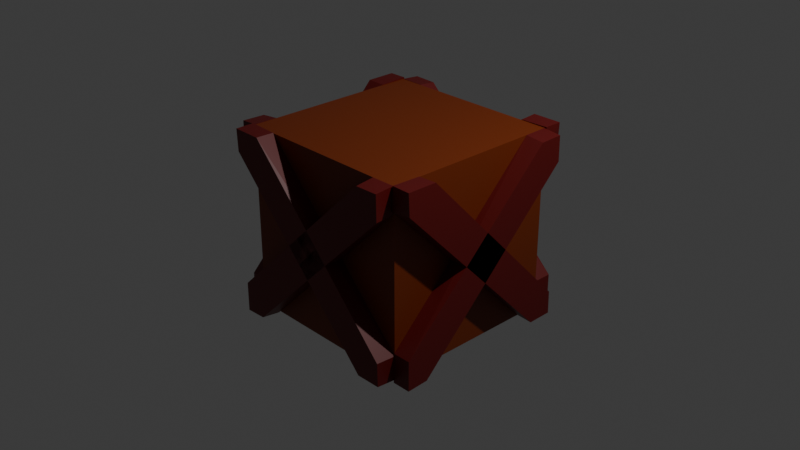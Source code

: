 # Source: crate.blend  (saved by Blender 4.1.24; exported with 4.5.12 LTS)
import bpy
from mathutils import Matrix  # noqa: F401  (used for matrix-valued properties, if any)

bpy.ops.wm.read_factory_settings(use_empty=True)
scene = bpy.context.scene
scene.name = 'Scene'

# ---- collections
col_collection = bpy.data.collections.new('Collection'); scene.collection.children.link(col_collection)

# ---- materials (node trees are filled in below, after node groups)
mat_material = bpy.data.materials.new('Material')
mat_material.alpha_threshold = 0.0
mat_material.use_transparent_shadow = False
mat_material.roughness = 0.5
mat_material.line_color = (0.0, 0.0, 0.0, 1.0)
mat_material_001 = bpy.data.materials.new('Material.001')
mat_material_001.use_transparent_shadow = False
mat_material_006 = bpy.data.materials.new('Material.006')
mat_material_006.use_transparent_shadow = False
mat_material_010 = bpy.data.materials.new('Material.010')
mat_material_010.use_transparent_shadow = False
mat_material_011 = bpy.data.materials.new('Material.011')
mat_material_011.use_transparent_shadow = False
mat_material_013 = bpy.data.materials.new('Material.013')
mat_material_013.use_transparent_shadow = False
mat_material_014 = bpy.data.materials.new('Material.014')
mat_material_014.use_transparent_shadow = False
mat_material_015 = bpy.data.materials.new('Material.015')
mat_material_015.use_transparent_shadow = False
mat_material_016 = bpy.data.materials.new('Material.016')
mat_material_016.use_transparent_shadow = False

# ---- material node trees
mat_material.use_nodes = True; mat_material.node_tree.nodes.clear()
_N = mat_material.node_tree.nodes; _L = mat_material.node_tree.links
n0 = _N.new('ShaderNodeOutputMaterial'); n0.name = 'Material Output'; n0.location = (300, 300)
n1 = _N.new('ShaderNodeBsdfPrincipled'); n1.name = 'Principled BSDF'; n1.location = (10, 300)
n1.inputs[0].default_value = (0.1837, 0.02723, 0.002343, 1.0)
n1.inputs[3].default_value = 1.45
_L.new(n1.outputs[0], n0.inputs[0])
n0.is_active_output = True
mat_material_001.use_nodes = True; mat_material_001.node_tree.nodes.clear()
_N = mat_material_001.node_tree.nodes; _L = mat_material_001.node_tree.links
n0 = _N.new('ShaderNodeBsdfPrincipled'); n0.name = 'Principled BSDF'; n0.location = (10, 300)
n0.inputs[0].default_value = (0.1197, 0.002661, 0.002341, 1.0)
n1 = _N.new('ShaderNodeOutputMaterial'); n1.name = 'Material Output'; n1.location = (300, 300)
_L.new(n0.outputs[0], n1.inputs[0])
n1.is_active_output = True
mat_material_006.use_nodes = True; mat_material_006.node_tree.nodes.clear()
_N = mat_material_006.node_tree.nodes; _L = mat_material_006.node_tree.links
n0 = _N.new('ShaderNodeBsdfPrincipled'); n0.name = 'Principled BSDF'; n0.location = (10, 300)
n0.inputs[0].default_value = (0.1197, 0.002661, 0.002341, 1.0)
n1 = _N.new('ShaderNodeOutputMaterial'); n1.name = 'Material Output'; n1.location = (300, 300)
_L.new(n0.outputs[0], n1.inputs[0])
n1.is_active_output = True
mat_material_010.use_nodes = True; mat_material_010.node_tree.nodes.clear()
_N = mat_material_010.node_tree.nodes; _L = mat_material_010.node_tree.links
n0 = _N.new('ShaderNodeBsdfPrincipled'); n0.name = 'Principled BSDF'; n0.location = (10, 300)
n0.inputs[0].default_value = (0.1197, 0.002661, 0.002341, 1.0)
n1 = _N.new('ShaderNodeOutputMaterial'); n1.name = 'Material Output'; n1.location = (300, 300)
_L.new(n0.outputs[0], n1.inputs[0])
n1.is_active_output = True
mat_material_011.use_nodes = True; mat_material_011.node_tree.nodes.clear()
_N = mat_material_011.node_tree.nodes; _L = mat_material_011.node_tree.links
n0 = _N.new('ShaderNodeBsdfPrincipled'); n0.name = 'Principled BSDF'; n0.location = (10, 300)
n0.inputs[0].default_value = (0.1197, 0.002661, 0.002341, 1.0)
n1 = _N.new('ShaderNodeOutputMaterial'); n1.name = 'Material Output'; n1.location = (300, 300)
_L.new(n0.outputs[0], n1.inputs[0])
n1.is_active_output = True
mat_material_013.use_nodes = True; mat_material_013.node_tree.nodes.clear()
_N = mat_material_013.node_tree.nodes; _L = mat_material_013.node_tree.links
n0 = _N.new('ShaderNodeBsdfPrincipled'); n0.name = 'Principled BSDF'; n0.location = (10, 300)
n0.inputs[0].default_value = (0.1197, 0.002661, 0.002341, 1.0)
n1 = _N.new('ShaderNodeOutputMaterial'); n1.name = 'Material Output'; n1.location = (300, 300)
_L.new(n0.outputs[0], n1.inputs[0])
n1.is_active_output = True
mat_material_014.use_nodes = True; mat_material_014.node_tree.nodes.clear()
_N = mat_material_014.node_tree.nodes; _L = mat_material_014.node_tree.links
n0 = _N.new('ShaderNodeBsdfPrincipled'); n0.name = 'Principled BSDF'; n0.location = (10, 300)
n0.inputs[0].default_value = (0.1197, 0.002661, 0.002341, 1.0)
n1 = _N.new('ShaderNodeOutputMaterial'); n1.name = 'Material Output'; n1.location = (300, 300)
_L.new(n0.outputs[0], n1.inputs[0])
n1.is_active_output = True
mat_material_015.use_nodes = True; mat_material_015.node_tree.nodes.clear()
_N = mat_material_015.node_tree.nodes; _L = mat_material_015.node_tree.links
n0 = _N.new('ShaderNodeBsdfPrincipled'); n0.name = 'Principled BSDF'; n0.location = (10, 300)
n0.inputs[0].default_value = (0.1197, 0.002661, 0.002341, 1.0)
n1 = _N.new('ShaderNodeOutputMaterial'); n1.name = 'Material Output'; n1.location = (300, 300)
_L.new(n0.outputs[0], n1.inputs[0])
n1.is_active_output = True
mat_material_016.use_nodes = True; mat_material_016.node_tree.nodes.clear()
_N = mat_material_016.node_tree.nodes; _L = mat_material_016.node_tree.links
n0 = _N.new('ShaderNodeBsdfPrincipled'); n0.name = 'Principled BSDF'; n0.location = (10, 300)
n0.inputs[0].default_value = (0.1197, 0.002661, 0.002341, 1.0)
n1 = _N.new('ShaderNodeOutputMaterial'); n1.name = 'Material Output'; n1.location = (300, 300)
_L.new(n0.outputs[0], n1.inputs[0])
n1.is_active_output = True

# ---- world
world_world = bpy.data.worlds.new('World'); scene.world = world_world
world_world.use_nodes = True; world_world.node_tree.nodes.clear()
_N = world_world.node_tree.nodes; _L = world_world.node_tree.links
n0 = _N.new('ShaderNodeOutputWorld'); n0.name = 'World Output'; n0.location = (300, 300)
n1 = _N.new('ShaderNodeBackground'); n1.name = 'Background'; n1.location = (10, 300)
n1.inputs[0].default_value = (0.05088, 0.05088, 0.05088, 1.0)
_L.new(n1.outputs[0], n0.inputs[0])
n0.is_active_output = True
world_world.color = (0.05088, 0.05088, 0.05088)
world_world.use_sun_shadow = False
world_world.sun_shadow_jitter_overblur = 0.0

# ---- cameras
cam_camera = bpy.data.cameras.new('Camera')
cam_camera.clip_end = 100.0
cam_camera.ortho_scale = 7.314

# ---- lights
light_light = bpy.data.lights.new('Light', 'POINT')
light_light.transmission_factor = 0.0
light_light.energy = 1000.0
light_light.shadow_soft_size = 0.1
light_light.shadow_maximum_resolution = 0.006
light_light.use_absolute_resolution = True

# ---- meshes
me_cube = bpy.data.meshes.new('Cube')
me_cube.from_pydata([(1.0, 1.0, 1.0), (1.0, 1.0, -1.0), (1.0, -1.0, 1.0), (1.0, -1.0, -1.0), (-1.0, 1.0, 1.0), (-1.0, 1.0, -1.0), (-1.0, -1.0, 1.0), (-1.0, -1.0, -1.0)], [], [(0, 4, 6, 2), (3, 2, 6, 7), (7, 6, 4, 5), (5, 1, 3, 7), (1, 0, 2, 3), (5, 4, 0, 1)])
_uv = me_cube.uv_layers.new(name='UVMap')
_uv.uv.foreach_set('vector', [0.625, 0.5, 0.875, 0.5, 0.875, 0.75, 0.625, 0.75, 0.375, 0.75, 0.625, 0.75, 0.625, 1.0, 0.375, 1.0, 0.375, 0.0, 0.625, 0.0, 0.625, 0.25, 0.375, 0.25, 0.125, 0.5, 0.375, 0.5, 0.375, 0.75, 0.125, 0.75, 0.375, 0.5, 0.625, 0.5, 0.625, 0.75, 0.375, 0.75, 0.375, 0.25, 0.625, 0.25, 0.625, 0.5, 0.375, 0.5])
me_cube.materials.append(mat_material)
me_cube.use_mirror_vertex_groups = False
me_cube.update()
me_cube_001 = bpy.data.meshes.new('Cube.001')
me_cube_001.from_pydata([(-1.0, -0.9268, -0.8138), (-1.028, -0.9144, 0.8473), (-1.0, 0.9577, -0.8161), (-1.0, 1.075, 0.8034), (1.0, -0.9863, -0.8033), (1.0, -0.8227, 0.8404), (1.0, 0.8706, -0.8082), (1.0, 1.113, 0.8039), (-1.0, 0.04983, -0.9396), (-1.0, -0.01886, 0.9577), (1.0, -0.0007178, -0.9304), (1.0, -0.02807, 0.9571)], [], [(8, 9, 3, 2), (2, 3, 7, 6), (10, 11, 5, 4), (4, 5, 1, 0), (8, 10, 4, 0), (11, 9, 1, 5), (7, 3, 9, 11), (2, 6, 10, 8), (6, 7, 11, 10), (0, 1, 9, 8)])
_uv = me_cube_001.uv_layers.new(name='UVMap')
_uv.uv.foreach_set('vector', [0.375, 0.125, 0.625, 0.125, 0.625, 0.25, 0.375, 0.25, 0.375, 0.25, 0.625, 0.25, 0.625, 0.5, 0.375, 0.5, 0.375, 0.625, 0.625, 0.625, 0.625, 0.75, 0.375, 0.75, 0.375, 0.75, 0.625, 0.75, 0.625, 1.0, 0.375, 1.0, 0.125, 0.625, 0.375, 0.625, 0.375, 0.75, 0.125, 0.75, 0.625, 0.625, 0.875, 0.625, 0.875, 0.75, 0.625, 0.75, 0.625, 0.5, 0.875, 0.5, 0.875, 0.625, 0.625, 0.625, 0.125, 0.5, 0.375, 0.5, 0.375, 0.625, 0.125, 0.625, 0.375, 0.5, 0.625, 0.5, 0.625, 0.625, 0.375, 0.625, 0.375, 0.0, 0.625, 0.0, 0.625, 0.125, 0.375, 0.125])
me_cube_001.materials.append(mat_material_001)
me_cube_001.update()
me_cube_006 = bpy.data.meshes.new('Cube.006')
me_cube_006.from_pydata([(-1.0, -0.9268, -0.8138), (-1.028, -0.9144, 0.8473), (-1.0, 0.9577, -0.8161), (-1.0, 1.075, 0.8034), (1.0, -0.9863, -0.8033), (1.0, -0.8227, 0.8404), (1.0, 0.8706, -0.8082), (1.0, 1.113, 0.8039), (-1.0, 0.04983, -0.9396), (-1.0, -0.01886, 0.9577), (1.0, -0.0007178, -0.9304), (1.0, -0.02807, 0.9571)], [], [(8, 9, 3, 2), (2, 3, 7, 6), (10, 11, 5, 4), (4, 5, 1, 0), (8, 10, 4, 0), (11, 9, 1, 5), (7, 3, 9, 11), (2, 6, 10, 8), (6, 7, 11, 10), (0, 1, 9, 8)])
_uv = me_cube_006.uv_layers.new(name='UVMap')
_uv.uv.foreach_set('vector', [0.375, 0.125, 0.625, 0.125, 0.625, 0.25, 0.375, 0.25, 0.375, 0.25, 0.625, 0.25, 0.625, 0.5, 0.375, 0.5, 0.375, 0.625, 0.625, 0.625, 0.625, 0.75, 0.375, 0.75, 0.375, 0.75, 0.625, 0.75, 0.625, 1.0, 0.375, 1.0, 0.125, 0.625, 0.375, 0.625, 0.375, 0.75, 0.125, 0.75, 0.625, 0.625, 0.875, 0.625, 0.875, 0.75, 0.625, 0.75, 0.625, 0.5, 0.875, 0.5, 0.875, 0.625, 0.625, 0.625, 0.125, 0.5, 0.375, 0.5, 0.375, 0.625, 0.125, 0.625, 0.375, 0.5, 0.625, 0.5, 0.625, 0.625, 0.375, 0.625, 0.375, 0.0, 0.625, 0.0, 0.625, 0.125, 0.375, 0.125])
me_cube_006.materials.append(mat_material_006)
me_cube_006.update()
me_cube_010 = bpy.data.meshes.new('Cube.010')
me_cube_010.from_pydata([(-1.0, -0.9268, -0.8138), (-1.028, -0.9144, 0.8473), (-1.0, 0.9577, -0.8161), (-1.0, 1.075, 0.8034), (1.0, -0.9863, -0.8033), (1.0, -0.8227, 0.8404), (1.0, 0.8706, -0.8082), (1.0, 1.113, 0.8039), (-1.0, 0.04983, -0.9396), (-1.0, -0.01886, 0.9577), (1.0, -0.0007178, -0.9304), (1.0, -0.02807, 0.9571)], [], [(8, 9, 3, 2), (2, 3, 7, 6), (10, 11, 5, 4), (4, 5, 1, 0), (8, 10, 4, 0), (11, 9, 1, 5), (7, 3, 9, 11), (2, 6, 10, 8), (6, 7, 11, 10), (0, 1, 9, 8)])
_uv = me_cube_010.uv_layers.new(name='UVMap')
_uv.uv.foreach_set('vector', [0.375, 0.125, 0.625, 0.125, 0.625, 0.25, 0.375, 0.25, 0.375, 0.25, 0.625, 0.25, 0.625, 0.5, 0.375, 0.5, 0.375, 0.625, 0.625, 0.625, 0.625, 0.75, 0.375, 0.75, 0.375, 0.75, 0.625, 0.75, 0.625, 1.0, 0.375, 1.0, 0.125, 0.625, 0.375, 0.625, 0.375, 0.75, 0.125, 0.75, 0.625, 0.625, 0.875, 0.625, 0.875, 0.75, 0.625, 0.75, 0.625, 0.5, 0.875, 0.5, 0.875, 0.625, 0.625, 0.625, 0.125, 0.5, 0.375, 0.5, 0.375, 0.625, 0.125, 0.625, 0.375, 0.5, 0.625, 0.5, 0.625, 0.625, 0.375, 0.625, 0.375, 0.0, 0.625, 0.0, 0.625, 0.125, 0.375, 0.125])
me_cube_010.materials.append(mat_material_010)
me_cube_010.update()
me_cube_011 = bpy.data.meshes.new('Cube.011')
me_cube_011.from_pydata([(-1.0, -0.9268, -0.8138), (-1.028, -0.9144, 0.8473), (-1.0, 0.9577, -0.8161), (-1.0, 1.075, 0.8034), (1.0, -0.9863, -0.8033), (1.0, -0.8227, 0.8404), (1.0, 0.8706, -0.8082), (1.0, 1.113, 0.8039), (-1.0, 0.04983, -0.9396), (-1.0, -0.01886, 0.9577), (1.0, -0.0007178, -0.9304), (1.0, -0.02807, 0.9571)], [], [(8, 9, 3, 2), (2, 3, 7, 6), (10, 11, 5, 4), (4, 5, 1, 0), (8, 10, 4, 0), (11, 9, 1, 5), (7, 3, 9, 11), (2, 6, 10, 8), (6, 7, 11, 10), (0, 1, 9, 8)])
_uv = me_cube_011.uv_layers.new(name='UVMap')
_uv.uv.foreach_set('vector', [0.375, 0.125, 0.625, 0.125, 0.625, 0.25, 0.375, 0.25, 0.375, 0.25, 0.625, 0.25, 0.625, 0.5, 0.375, 0.5, 0.375, 0.625, 0.625, 0.625, 0.625, 0.75, 0.375, 0.75, 0.375, 0.75, 0.625, 0.75, 0.625, 1.0, 0.375, 1.0, 0.125, 0.625, 0.375, 0.625, 0.375, 0.75, 0.125, 0.75, 0.625, 0.625, 0.875, 0.625, 0.875, 0.75, 0.625, 0.75, 0.625, 0.5, 0.875, 0.5, 0.875, 0.625, 0.625, 0.625, 0.125, 0.5, 0.375, 0.5, 0.375, 0.625, 0.125, 0.625, 0.375, 0.5, 0.625, 0.5, 0.625, 0.625, 0.375, 0.625, 0.375, 0.0, 0.625, 0.0, 0.625, 0.125, 0.375, 0.125])
me_cube_011.materials.append(mat_material_011)
me_cube_011.update()
me_cube_013 = bpy.data.meshes.new('Cube.013')
me_cube_013.from_pydata([(-1.0, -0.9268, -0.8138), (-1.028, -0.9144, 0.8473), (-1.0, 0.9577, -0.8161), (-1.0, 1.075, 0.8034), (1.0, -0.9863, -0.8033), (1.0, -0.8227, 0.8404), (1.0, 0.8706, -0.8082), (1.0, 1.113, 0.8039), (-1.0, 0.04983, -0.9396), (-1.0, -0.01886, 0.9577), (1.0, -0.0007178, -0.9304), (1.0, -0.02807, 0.9571)], [], [(8, 9, 3, 2), (2, 3, 7, 6), (10, 11, 5, 4), (4, 5, 1, 0), (8, 10, 4, 0), (11, 9, 1, 5), (7, 3, 9, 11), (2, 6, 10, 8), (6, 7, 11, 10), (0, 1, 9, 8)])
_uv = me_cube_013.uv_layers.new(name='UVMap')
_uv.uv.foreach_set('vector', [0.375, 0.125, 0.625, 0.125, 0.625, 0.25, 0.375, 0.25, 0.375, 0.25, 0.625, 0.25, 0.625, 0.5, 0.375, 0.5, 0.375, 0.625, 0.625, 0.625, 0.625, 0.75, 0.375, 0.75, 0.375, 0.75, 0.625, 0.75, 0.625, 1.0, 0.375, 1.0, 0.125, 0.625, 0.375, 0.625, 0.375, 0.75, 0.125, 0.75, 0.625, 0.625, 0.875, 0.625, 0.875, 0.75, 0.625, 0.75, 0.625, 0.5, 0.875, 0.5, 0.875, 0.625, 0.625, 0.625, 0.125, 0.5, 0.375, 0.5, 0.375, 0.625, 0.125, 0.625, 0.375, 0.5, 0.625, 0.5, 0.625, 0.625, 0.375, 0.625, 0.375, 0.0, 0.625, 0.0, 0.625, 0.125, 0.375, 0.125])
me_cube_013.materials.append(mat_material_013)
me_cube_013.update()
me_cube_014 = bpy.data.meshes.new('Cube.014')
me_cube_014.from_pydata([(-1.0, -0.9268, -0.8138), (-1.028, -0.9144, 0.8473), (-1.0, 0.9577, -0.8161), (-1.0, 1.075, 0.8034), (1.0, -0.9863, -0.8033), (1.0, -0.8227, 0.8404), (1.0, 0.8706, -0.8082), (1.0, 1.113, 0.8039), (-1.0, 0.04983, -0.9396), (-1.0, -0.01886, 0.9577), (1.0, -0.0007178, -0.9304), (1.0, -0.02807, 0.9571)], [], [(8, 9, 3, 2), (2, 3, 7, 6), (10, 11, 5, 4), (4, 5, 1, 0), (8, 10, 4, 0), (11, 9, 1, 5), (7, 3, 9, 11), (2, 6, 10, 8), (6, 7, 11, 10), (0, 1, 9, 8)])
_uv = me_cube_014.uv_layers.new(name='UVMap')
_uv.uv.foreach_set('vector', [0.375, 0.125, 0.625, 0.125, 0.625, 0.25, 0.375, 0.25, 0.375, 0.25, 0.625, 0.25, 0.625, 0.5, 0.375, 0.5, 0.375, 0.625, 0.625, 0.625, 0.625, 0.75, 0.375, 0.75, 0.375, 0.75, 0.625, 0.75, 0.625, 1.0, 0.375, 1.0, 0.125, 0.625, 0.375, 0.625, 0.375, 0.75, 0.125, 0.75, 0.625, 0.625, 0.875, 0.625, 0.875, 0.75, 0.625, 0.75, 0.625, 0.5, 0.875, 0.5, 0.875, 0.625, 0.625, 0.625, 0.125, 0.5, 0.375, 0.5, 0.375, 0.625, 0.125, 0.625, 0.375, 0.5, 0.625, 0.5, 0.625, 0.625, 0.375, 0.625, 0.375, 0.0, 0.625, 0.0, 0.625, 0.125, 0.375, 0.125])
me_cube_014.materials.append(mat_material_014)
me_cube_014.update()
me_cube_015 = bpy.data.meshes.new('Cube.015')
me_cube_015.from_pydata([(-1.0, -0.9268, -0.8138), (-1.028, -0.9144, 0.8473), (-1.0, 0.9577, -0.8161), (-1.0, 1.075, 0.8034), (1.0, -0.9863, -0.8033), (1.0, -0.8227, 0.8404), (1.0, 0.8706, -0.8082), (1.0, 1.113, 0.8039), (-1.0, 0.04983, -0.9396), (-1.0, -0.01886, 0.9577), (1.0, -0.0007178, -0.9304), (1.0, -0.02807, 0.9571)], [], [(8, 9, 3, 2), (2, 3, 7, 6), (10, 11, 5, 4), (4, 5, 1, 0), (8, 10, 4, 0), (11, 9, 1, 5), (7, 3, 9, 11), (2, 6, 10, 8), (6, 7, 11, 10), (0, 1, 9, 8)])
_uv = me_cube_015.uv_layers.new(name='UVMap')
_uv.uv.foreach_set('vector', [0.375, 0.125, 0.625, 0.125, 0.625, 0.25, 0.375, 0.25, 0.375, 0.25, 0.625, 0.25, 0.625, 0.5, 0.375, 0.5, 0.375, 0.625, 0.625, 0.625, 0.625, 0.75, 0.375, 0.75, 0.375, 0.75, 0.625, 0.75, 0.625, 1.0, 0.375, 1.0, 0.125, 0.625, 0.375, 0.625, 0.375, 0.75, 0.125, 0.75, 0.625, 0.625, 0.875, 0.625, 0.875, 0.75, 0.625, 0.75, 0.625, 0.5, 0.875, 0.5, 0.875, 0.625, 0.625, 0.625, 0.125, 0.5, 0.375, 0.5, 0.375, 0.625, 0.125, 0.625, 0.375, 0.5, 0.625, 0.5, 0.625, 0.625, 0.375, 0.625, 0.375, 0.0, 0.625, 0.0, 0.625, 0.125, 0.375, 0.125])
me_cube_015.materials.append(mat_material_015)
me_cube_015.update()
me_cube_016 = bpy.data.meshes.new('Cube.016')
me_cube_016.from_pydata([(-1.0, -0.9268, -0.8138), (-1.028, -0.9144, 0.8473), (-1.0, 0.9577, -0.8161), (-1.0, 1.075, 0.8034), (1.0, -0.9863, -0.8033), (1.0, -0.8227, 0.8404), (1.0, 0.8706, -0.8082), (1.0, 1.113, 0.8039), (-1.0, 0.04983, -0.9396), (-1.0, -0.01886, 0.9577), (1.0, -0.0007178, -0.9304), (1.0, -0.02807, 0.9571)], [], [(8, 9, 3, 2), (2, 3, 7, 6), (10, 11, 5, 4), (4, 5, 1, 0), (8, 10, 4, 0), (11, 9, 1, 5), (7, 3, 9, 11), (2, 6, 10, 8), (6, 7, 11, 10), (0, 1, 9, 8)])
_uv = me_cube_016.uv_layers.new(name='UVMap')
_uv.uv.foreach_set('vector', [0.375, 0.125, 0.625, 0.125, 0.625, 0.25, 0.375, 0.25, 0.375, 0.25, 0.625, 0.25, 0.625, 0.5, 0.375, 0.5, 0.375, 0.625, 0.625, 0.625, 0.625, 0.75, 0.375, 0.75, 0.375, 0.75, 0.625, 0.75, 0.625, 1.0, 0.375, 1.0, 0.125, 0.625, 0.375, 0.625, 0.375, 0.75, 0.125, 0.75, 0.625, 0.625, 0.875, 0.625, 0.875, 0.75, 0.625, 0.75, 0.625, 0.5, 0.875, 0.5, 0.875, 0.625, 0.625, 0.625, 0.125, 0.5, 0.375, 0.5, 0.375, 0.625, 0.125, 0.625, 0.375, 0.5, 0.625, 0.5, 0.625, 0.625, 0.375, 0.625, 0.375, 0.0, 0.625, 0.0, 0.625, 0.125, 0.375, 0.125])
me_cube_016.materials.append(mat_material_016)
me_cube_016.update()

# ---- objects
ob_cube = bpy.data.objects.new('Cube', me_cube)
ob_light = bpy.data.objects.new('Light', light_light)
ob_camera = bpy.data.objects.new('Camera', cam_camera)
ob_cube_001 = bpy.data.objects.new('Cube.001', me_cube_001)
ob_cube_002 = bpy.data.objects.new('Cube.002', me_cube_006)
ob_cross = bpy.data.objects.new('Cross', None)
ob_cube_003 = bpy.data.objects.new('Cube.003', me_cube_010)
ob_cube_004 = bpy.data.objects.new('Cube.004', me_cube_011)
ob_cross_001 = bpy.data.objects.new('Cross.001', None)
ob_cube_005 = bpy.data.objects.new('Cube.005', me_cube_013)
ob_cube_006 = bpy.data.objects.new('Cube.006', me_cube_014)
ob_cross_002 = bpy.data.objects.new('Cross.002', None)
ob_cube_007 = bpy.data.objects.new('Cube.007', me_cube_015)
ob_cube_008 = bpy.data.objects.new('Cube.008', me_cube_016)
ob_cross_003 = bpy.data.objects.new('Cross.003', None)

# ---- transforms, parenting, visibility, modifiers, constraints
ob_cube.location = (0.0, 0.0, 0.0)
ob_cube.lock_rotations_4d = False
ob_cube.empty_display_type = 'ARROWS'
ob_cube.lineart.crease_threshold = 0.0
ob_light.location = (4.076, 1.005, 5.904)
ob_light.rotation_euler = (0.6503, 0.05522, 1.866)
ob_light.lock_rotations_4d = False
ob_light.empty_display_type = 'ARROWS'
ob_light.color = (0.0, 0.0, 0.0, 0.0)
ob_light.lineart.crease_threshold = 0.0
ob_camera.location = (7.359, -6.926, 4.958)
ob_camera.rotation_euler = (1.109, 0.0, 0.8149)
ob_camera.lock_rotations_4d = False
ob_camera.empty_display_type = 'ARROWS'
ob_camera.color = (0.0, 0.0, 0.0, 0.0)
ob_camera.display_type = 'WIRE'
ob_camera.lineart.crease_threshold = 0.0
ob_cube_001.parent = ob_cross
ob_cube_001.location = (1.101, 0.0, 0.0)
ob_cube_001.rotation_euler = (0.7854, 0.0, 0.0)
ob_cube_001.scale = (0.1, 0.2, 1.5)
ob_cube_002.parent = ob_cross
ob_cube_002.location = (1.101, 0.0, 0.0)
ob_cube_002.rotation_euler = (2.356, 0.0, 0.0)
ob_cube_002.scale = (0.1, 0.2, 1.5)
ob_cross.parent = ob_cube
ob_cross.location = (0.0, 0.0, 0.0)
ob_cube_003.parent = ob_cross_001
ob_cube_003.location = (1.101, 0.0, 0.0)
ob_cube_003.rotation_euler = (2.356, 0.0, 0.0)
ob_cube_003.scale = (0.1, 0.2, 1.5)
ob_cube_004.parent = ob_cross_001
ob_cube_004.location = (1.101, 0.0, 0.0)
ob_cube_004.rotation_euler = (0.7854, 0.0, 0.0)
ob_cube_004.scale = (0.1, 0.2, 1.5)
ob_cross_001.parent = ob_cube
ob_cross_001.location = (0.0, 0.0, 0.0)
ob_cross_001.rotation_euler = (0.0, -0.0, 1.571)
ob_cube_005.parent = ob_cross_002
ob_cube_005.location = (1.101, 0.0, 0.0)
ob_cube_005.rotation_euler = (0.7854, 0.0, 0.0)
ob_cube_005.scale = (0.1, 0.2, 1.5)
ob_cube_006.parent = ob_cross_002
ob_cube_006.location = (1.101, 0.0, 0.0)
ob_cube_006.rotation_euler = (2.356, 0.0, 0.0)
ob_cube_006.scale = (0.1, 0.2, 1.5)
ob_cross_002.parent = ob_cube
ob_cross_002.location = (0.0, 0.0, 0.0)
ob_cross_002.rotation_euler = (0.0, 0.0, 3.142)
ob_cube_007.parent = ob_cross_003
ob_cube_007.location = (1.101, 0.0, 0.0)
ob_cube_007.rotation_euler = (2.356, 0.0, 0.0)
ob_cube_007.scale = (0.1, 0.2, 1.5)
ob_cube_008.parent = ob_cross_003
ob_cube_008.location = (1.101, 0.0, 0.0)
ob_cube_008.rotation_euler = (0.7854, 0.0, 0.0)
ob_cube_008.scale = (0.1, 0.2, 1.5)
ob_cross_003.parent = ob_cube
ob_cross_003.location = (0.0, 0.0, 0.0)
ob_cross_003.rotation_euler = (0.0, 0.0, 4.712)

# ---- collection membership
col_collection.objects.link(ob_cube)
col_collection.objects.link(ob_light)
col_collection.objects.link(ob_camera)
col_collection.objects.link(ob_cube_001)
col_collection.objects.link(ob_cube_002)
col_collection.objects.link(ob_cross)
col_collection.objects.link(ob_cube_003)
col_collection.objects.link(ob_cube_004)
col_collection.objects.link(ob_cross_001)
col_collection.objects.link(ob_cube_005)
col_collection.objects.link(ob_cube_006)
col_collection.objects.link(ob_cross_002)
col_collection.objects.link(ob_cube_007)
col_collection.objects.link(ob_cube_008)
col_collection.objects.link(ob_cross_003)

# ---- scene / render settings (as saved in the file)
scene.camera = ob_camera
scene.frame_start = 1; scene.frame_end = 250; scene.frame_set(1)
scene.render.engine = 'BLENDER_EEVEE_NEXT'
scene.cycles.sampling_pattern = 'TABULATED_SOBOL'
scene.eevee.ray_tracing_options.trace_max_roughness = 0.0
bpy.context.view_layer.update()
